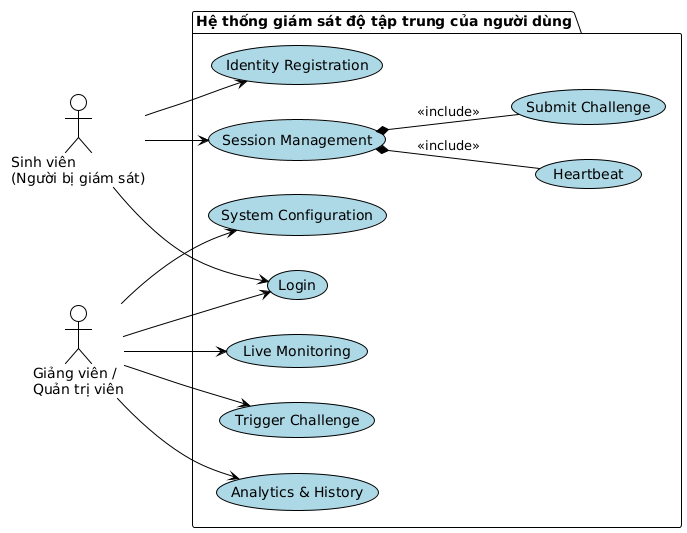

The diagram above was rendered by PlantUML. Its source (embedded in the PNG):
@startuml
!theme plain
skinparam backgroundColor transparent
skinparam usecase {
    BackgroundColor LightBlue
    BorderColor Black
}
skinparam actor {
    BackgroundColor White
    BorderColor Black
}

left to right direction

actor "Sinh viên\n(Người bị giám sát)" as student
actor "Giảng viên /\nQuản trị viên" as admin

package "Hệ thống giám sát độ tập trung của người dùng" {
  usecase "Login" as UC_Auth
  
  usecase "Identity Registration" as UC_Enroll
  usecase "Session Management" as UC_Session
  usecase "Heartbeat" as UC_Heartbeat
  usecase "Submit Challenge" as UC_SubmitChallenge
  
  usecase "Live Monitoring" as UC_Live
  usecase "Trigger Challenge" as UC_TriggerChallenge
  usecase "Analytics & History" as UC_Analytics
  usecase "System Configuration" as UC_Config
}

student --> UC_Auth
student --> UC_Enroll
student --> UC_Session
UC_Session *-- UC_Heartbeat : <<include>>
UC_Session *-- UC_SubmitChallenge : <<include>>

admin --> UC_Auth
admin --> UC_Live
admin --> UC_TriggerChallenge
admin --> UC_Analytics
admin --> UC_Config
@enduml